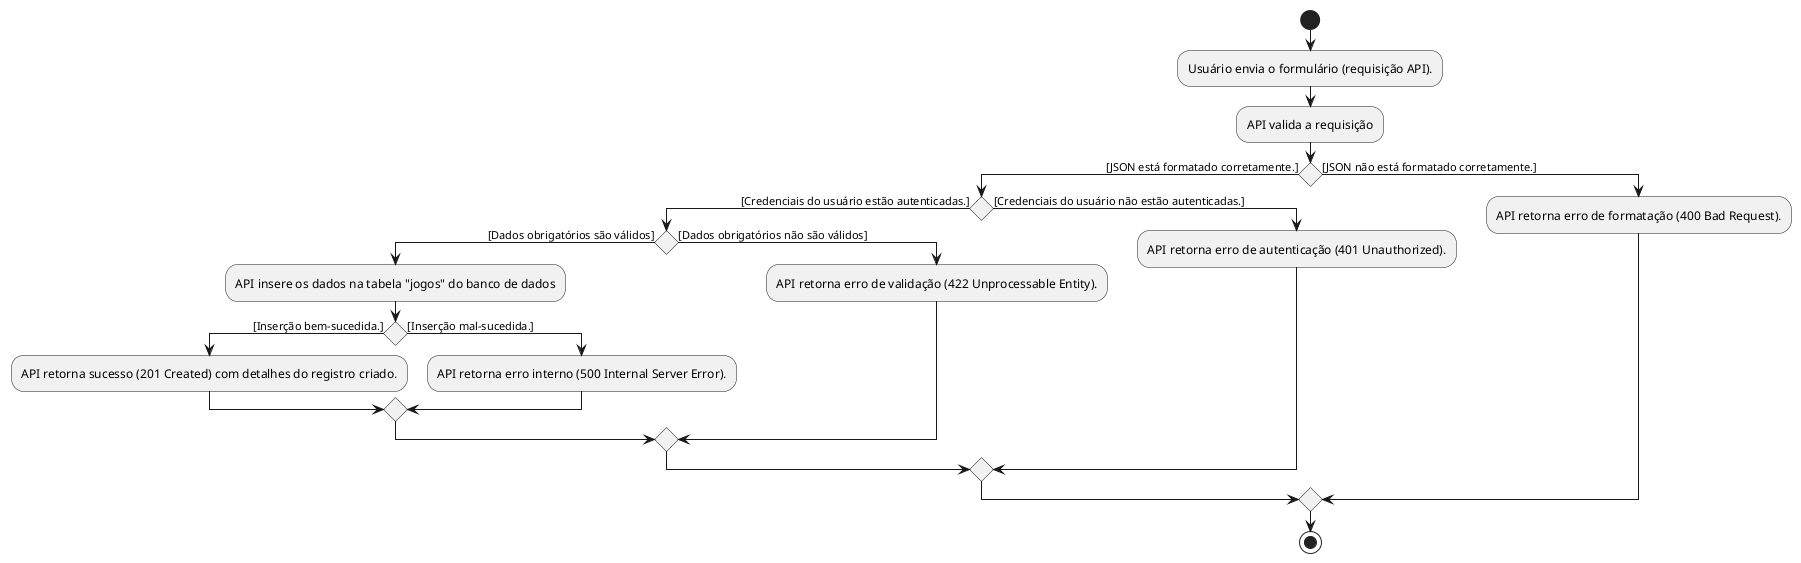

The diagram above was rendered by PlantUML. Its source (embedded in the PNG):
@startuml
start
:Usuário envia o formulário (requisição API).;
:API valida a requisição;
if () then ([JSON está formatado corretamente.])
    if () then ([Credenciais do usuário estão autenticadas.])
        if () then([Dados obrigatórios são válidos])
            :API insere os dados na tabela "jogos" do banco de dados;
            if () then ([Inserção bem-sucedida.])
                :API retorna sucesso (201 Created) com detalhes do registro criado.;
            else ([Inserção mal-sucedida.])
                :API retorna erro interno (500 Internal Server Error).;
            endif
        else ([Dados obrigatórios não são válidos])
            :API retorna erro de validação (422 Unprocessable Entity).;
        endif
    else ([Credenciais do usuário não estão autenticadas.])
        :API retorna erro de autenticação (401 Unauthorized).;
    endif
else ([JSON não está formatado corretamente.])
    :API retorna erro de formatação (400 Bad Request).;
endif
stop
@enduml